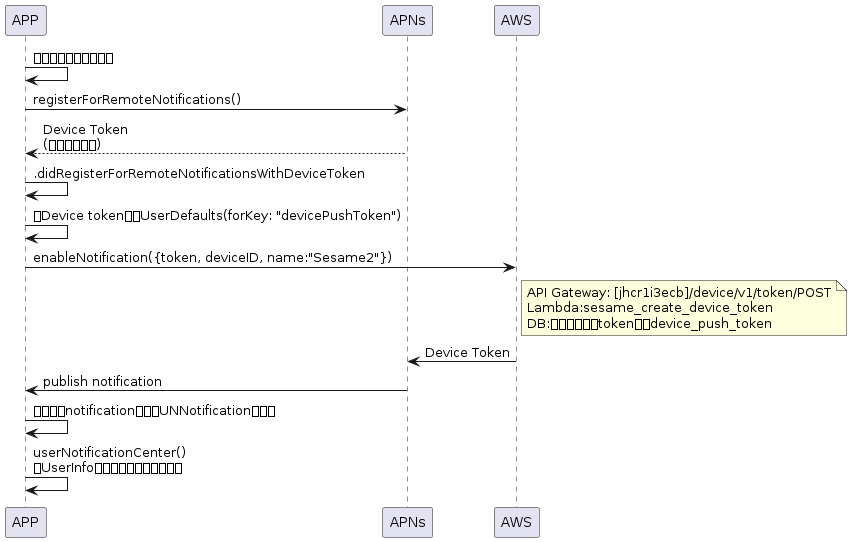

The diagram above was rendered by PlantUML. Its source (embedded in the PNG):
@startuml
APP -> APP:請求用戶許可接受通知
APP -> APNs:registerForRemoteNotifications()
APNs --> APP: Device Token\n(裝置唯一識別)
APP -> APP: .didRegisterForRemoteNotificationsWithDeviceToken
APP -> APP: 把Device token存入UserDefaults(forKey: "devicePushToken")
APP -> AWS: enableNotification({token, deviceID, name:"Sesame2"})
note right of AWS: API Gateway: [jhcr1i3ecb]/device/v1/token/POST\nLambda:sesame_create_device_token\nDB:建立端點後把token存入device_push_token
AWS -> APNs:Device Token
APNs -> APP: publish notification
APP -> APP: 把收到的notification封裝至UNNotification物件中
APP -> APP: userNotificationCenter()\n依UserInfo顯示通知或刷新設備列表
@enduml